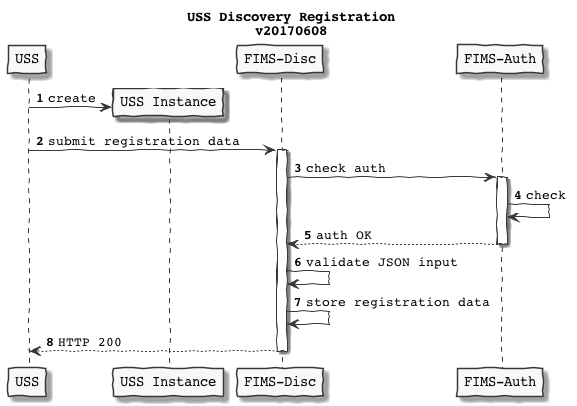

The diagram above was rendered by PlantUML. Its source (embedded in the PNG):
@startuml
skinparam handwritten true
skinparam monochrome true
skinparam defaultFontName Courier
skinparam backgroundColor transparent


participant USS as U
participant "USS Instance" as I
participant "FIMS-Disc" as FD
participant "FIMS-Auth" as FA

title USS Discovery Registration\nv20170608

autonumber

create I
U->I: create
U -> FD : submit registration data
activate FD

FD -> FA: check auth

activate FA
FA -> FA: check
FA --> FD: auth OK
deactivate FA
FD -> FD: validate JSON input
FD -> FD: store registration data
FD --> U : HTTP 200
deactivate FD

@enduml